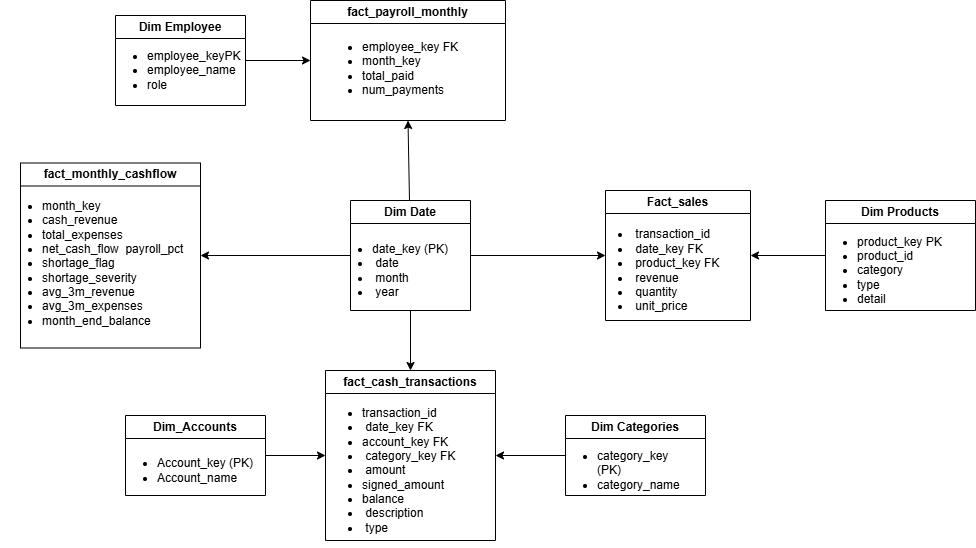

The diagram above was exported from draw.io. Its source (the exported page's mxGraphModel, read from the mxfile embedded in the PNG):
<mxGraphModel dx="1016" dy="645" grid="1" gridSize="10" guides="1" tooltips="1" connect="1" arrows="1" fold="1" page="1" pageScale="1" pageWidth="850" pageHeight="1100" math="0" shadow="0">
  <root>
    <mxCell id="0" />
    <mxCell id="1" parent="0" />
    <mxCell id="qPpCIp2DuhUar8i36whm-22" edge="1" parent="1" source="qPpCIp2DuhUar8i36whm-10" style="rounded=0;orthogonalLoop=1;jettySize=auto;html=1;entryX=0.5;entryY=0;entryDx=0;entryDy=0;" target="qPpCIp2DuhUar8i36whm-20">
      <mxGeometry relative="1" as="geometry" />
    </mxCell>
    <mxCell id="qPpCIp2DuhUar8i36whm-51" edge="1" parent="1" source="qPpCIp2DuhUar8i36whm-10" style="rounded=0;orthogonalLoop=1;jettySize=auto;html=1;entryX=0.5;entryY=1;entryDx=0;entryDy=0;" target="qPpCIp2DuhUar8i36whm-46">
      <mxGeometry relative="1" as="geometry" />
    </mxCell>
    <mxCell id="qPpCIp2DuhUar8i36whm-52" edge="1" parent="1" source="qPpCIp2DuhUar8i36whm-10" style="edgeStyle=orthogonalEdgeStyle;rounded=0;orthogonalLoop=1;jettySize=auto;html=1;" target="qPpCIp2DuhUar8i36whm-29">
      <mxGeometry relative="1" as="geometry" />
    </mxCell>
    <mxCell id="qPpCIp2DuhUar8i36whm-53" edge="1" parent="1" source="qPpCIp2DuhUar8i36whm-10" style="rounded=0;orthogonalLoop=1;jettySize=auto;html=1;" target="qPpCIp2DuhUar8i36whm-36">
      <mxGeometry relative="1" as="geometry" />
    </mxCell>
    <mxCell id="qPpCIp2DuhUar8i36whm-10" parent="1" style="swimlane;whiteSpace=wrap;html=1;" value="Dim Date" vertex="1">
      <mxGeometry height="110" width="120" x="665" y="320" as="geometry" />
    </mxCell>
    <mxCell id="qPpCIp2DuhUar8i36whm-11" parent="qPpCIp2DuhUar8i36whm-10" style="text;html=1;whiteSpace=wrap;strokeColor=none;fillColor=none;align=left;verticalAlign=middle;rounded=0;" value="&lt;ul&gt;&lt;li&gt;date_key (PK)&amp;nbsp;&lt;/li&gt;&lt;li&gt;&amp;nbsp;date&amp;nbsp;&lt;/li&gt;&lt;li&gt;&amp;nbsp;month&lt;/li&gt;&lt;li&gt;&lt;span style=&quot;background-color: transparent; color: light-dark(rgb(0, 0, 0), rgb(255, 255, 255));&quot;&gt;&amp;nbsp;year&lt;/span&gt;&lt;/li&gt;&lt;/ul&gt;" vertex="1">
      <mxGeometry height="100" width="140" x="-20" y="20" as="geometry" />
    </mxCell>
    <mxCell id="qPpCIp2DuhUar8i36whm-55" edge="1" parent="1" source="qPpCIp2DuhUar8i36whm-16" style="edgeStyle=orthogonalEdgeStyle;rounded=0;orthogonalLoop=1;jettySize=auto;html=1;entryX=1;entryY=0.5;entryDx=0;entryDy=0;" target="qPpCIp2DuhUar8i36whm-20">
      <mxGeometry relative="1" as="geometry">
        <mxPoint x="810" y="590" as="targetPoint" />
      </mxGeometry>
    </mxCell>
    <mxCell id="qPpCIp2DuhUar8i36whm-16" parent="1" style="swimlane;whiteSpace=wrap;html=1;" value="Dim Categories" vertex="1">
      <mxGeometry height="80" width="140" x="880" y="535" as="geometry" />
    </mxCell>
    <mxCell id="qPpCIp2DuhUar8i36whm-17" parent="qPpCIp2DuhUar8i36whm-16" style="text;html=1;whiteSpace=wrap;strokeColor=none;fillColor=none;align=left;verticalAlign=middle;rounded=0;" value="&lt;ul&gt;&lt;li&gt;category_key (PK)&lt;/li&gt;&lt;li&gt;category_name&lt;/li&gt;&lt;/ul&gt;" vertex="1">
      <mxGeometry height="110" width="140" x="-10" as="geometry" />
    </mxCell>
    <mxCell id="qPpCIp2DuhUar8i36whm-54" edge="1" parent="1" source="qPpCIp2DuhUar8i36whm-18" style="rounded=0;orthogonalLoop=1;jettySize=auto;html=1;" target="qPpCIp2DuhUar8i36whm-20">
      <mxGeometry relative="1" as="geometry" />
    </mxCell>
    <mxCell id="qPpCIp2DuhUar8i36whm-18" parent="1" style="swimlane;whiteSpace=wrap;html=1;startSize=23;" value="Dim_Accounts " vertex="1">
      <mxGeometry height="80" width="140" x="440" y="535" as="geometry" />
    </mxCell>
    <mxCell id="qPpCIp2DuhUar8i36whm-19" parent="qPpCIp2DuhUar8i36whm-18" style="text;html=1;whiteSpace=wrap;strokeColor=none;fillColor=none;align=left;verticalAlign=middle;rounded=0;" value="&lt;ul&gt;&lt;li&gt;Account_key (PK)&lt;/li&gt;&lt;li&gt;Account_name&lt;/li&gt;&lt;/ul&gt;" vertex="1">
      <mxGeometry height="110" width="140" x="-10" as="geometry" />
    </mxCell>
    <mxCell id="qPpCIp2DuhUar8i36whm-20" parent="1" style="swimlane;whiteSpace=wrap;html=1;startSize=23;" value="fact_cash_transactions" vertex="1">
      <mxGeometry height="170" width="170" x="640" y="490" as="geometry" />
    </mxCell>
    <mxCell id="qPpCIp2DuhUar8i36whm-21" parent="qPpCIp2DuhUar8i36whm-20" style="text;html=1;whiteSpace=wrap;strokeColor=none;fillColor=none;align=left;verticalAlign=middle;rounded=0;" value="&lt;ul&gt;&lt;li&gt;transaction_id&amp;nbsp;&lt;/li&gt;&lt;li&gt;&amp;nbsp;date_key FK&amp;nbsp;&lt;/li&gt;&lt;li&gt;account_key FK&lt;/li&gt;&lt;li&gt;&amp;nbsp;category_key FK&amp;nbsp;&lt;/li&gt;&lt;li&gt;&amp;nbsp;amount&amp;nbsp;&lt;/li&gt;&lt;li&gt;signed_amount&amp;nbsp;&lt;/li&gt;&lt;li&gt;balance&amp;nbsp;&lt;/li&gt;&lt;li&gt;&amp;nbsp;description&amp;nbsp;&lt;/li&gt;&lt;li&gt;&amp;nbsp;type&amp;nbsp;&amp;nbsp;&lt;/li&gt;&lt;/ul&gt;" vertex="1">
      <mxGeometry height="100" width="140" x="-5" y="50" as="geometry" />
    </mxCell>
    <mxCell id="qPpCIp2DuhUar8i36whm-29" parent="1" style="swimlane;whiteSpace=wrap;html=1;" value="fact_monthly_cashflow" vertex="1">
      <mxGeometry height="185" width="180" x="335" y="282.5" as="geometry" />
    </mxCell>
    <mxCell id="qPpCIp2DuhUar8i36whm-31" parent="qPpCIp2DuhUar8i36whm-29" style="text;html=1;whiteSpace=wrap;strokeColor=none;fillColor=none;align=left;verticalAlign=middle;rounded=0;" value="&lt;ul&gt;&lt;li&gt;month_key &amp;nbsp;&lt;/li&gt;&lt;li&gt;cash_revenue&amp;nbsp;&lt;/li&gt;&lt;li&gt;total_expenses&amp;nbsp;&lt;/li&gt;&lt;li&gt;net_cash_flow &amp;nbsp;payroll_pct&amp;nbsp;&lt;/li&gt;&lt;li&gt;shortage_flag&amp;nbsp;&lt;/li&gt;&lt;li&gt;shortage_severity&amp;nbsp;&lt;/li&gt;&lt;li&gt;avg_3m_revenue&amp;nbsp;&lt;/li&gt;&lt;li&gt;avg_3m_expenses&amp;nbsp;&lt;/li&gt;&lt;li&gt;&lt;span style=&quot;background-color: transparent; color: light-dark(rgb(0, 0, 0), rgb(255, 255, 255));&quot;&gt;month_end_balance&amp;nbsp;&amp;nbsp;&lt;/span&gt;&lt;/li&gt;&lt;/ul&gt;" vertex="1">
      <mxGeometry height="130" width="250" x="-20" y="35" as="geometry" />
    </mxCell>
    <mxCell id="qPpCIp2DuhUar8i36whm-43" edge="1" parent="1" source="qPpCIp2DuhUar8i36whm-34" style="edgeStyle=orthogonalEdgeStyle;rounded=0;orthogonalLoop=1;jettySize=auto;html=1;entryX=1;entryY=0.5;entryDx=0;entryDy=0;" target="qPpCIp2DuhUar8i36whm-36">
      <mxGeometry relative="1" as="geometry" />
    </mxCell>
    <mxCell id="qPpCIp2DuhUar8i36whm-34" parent="1" style="swimlane;whiteSpace=wrap;html=1;" value="Dim Products" vertex="1">
      <mxGeometry height="110" width="150" x="1140" y="320" as="geometry" />
    </mxCell>
    <mxCell id="qPpCIp2DuhUar8i36whm-35" parent="qPpCIp2DuhUar8i36whm-34" style="text;html=1;whiteSpace=wrap;strokeColor=none;fillColor=none;align=left;verticalAlign=middle;rounded=0;" value="&lt;ul&gt;&lt;li&gt;product_key PK&amp;nbsp;&amp;nbsp;&lt;/li&gt;&lt;li&gt;product_id&amp;nbsp;&lt;/li&gt;&lt;li&gt;category&amp;nbsp;&amp;nbsp;&lt;/li&gt;&lt;li&gt;type&lt;/li&gt;&lt;li&gt;&lt;span style=&quot;background-color: transparent; color: light-dark(rgb(0, 0, 0), rgb(255, 255, 255));&quot;&gt;detail&amp;nbsp;&amp;nbsp;&lt;/span&gt;&lt;/li&gt;&lt;/ul&gt;" vertex="1">
      <mxGeometry height="80" width="140" x="-10" y="30" as="geometry" />
    </mxCell>
    <mxCell id="qPpCIp2DuhUar8i36whm-36" parent="1" style="swimlane;whiteSpace=wrap;html=1;" value="Fact_sales" vertex="1">
      <mxGeometry height="130" width="145" x="920" y="310" as="geometry" />
    </mxCell>
    <mxCell id="qPpCIp2DuhUar8i36whm-37" parent="qPpCIp2DuhUar8i36whm-36" style="text;html=1;whiteSpace=wrap;strokeColor=none;fillColor=none;align=left;verticalAlign=middle;rounded=0;" value="&lt;div&gt;&lt;ul&gt;&lt;li&gt;&amp;nbsp;transaction_id&amp;nbsp;&lt;/li&gt;&lt;li&gt;&amp;nbsp;date_key FK&amp;nbsp; &amp;nbsp;&amp;nbsp;&lt;/li&gt;&lt;li&gt;&amp;nbsp;product_key FK&amp;nbsp;&lt;/li&gt;&lt;li&gt;&amp;nbsp;revenue&amp;nbsp; &amp;nbsp; &amp;nbsp; &amp;nbsp;&amp;nbsp;&lt;/li&gt;&lt;li&gt;&amp;nbsp;quantity&amp;nbsp; &amp;nbsp; &amp;nbsp; &amp;nbsp;&lt;/li&gt;&lt;li&gt;&amp;nbsp;unit_price&amp;nbsp;&lt;/li&gt;&lt;/ul&gt;&lt;/div&gt;" vertex="1">
      <mxGeometry height="100" width="155" x="-15" y="30" as="geometry" />
    </mxCell>
    <mxCell id="qPpCIp2DuhUar8i36whm-50" edge="1" parent="1" source="qPpCIp2DuhUar8i36whm-45" style="edgeStyle=orthogonalEdgeStyle;rounded=0;orthogonalLoop=1;jettySize=auto;html=1;entryX=0;entryY=0.5;entryDx=0;entryDy=0;" target="qPpCIp2DuhUar8i36whm-46">
      <mxGeometry relative="1" as="geometry" />
    </mxCell>
    <mxCell id="qPpCIp2DuhUar8i36whm-45" parent="1" style="swimlane;whiteSpace=wrap;html=1;" value="Dim Employee" vertex="1">
      <mxGeometry height="90" width="130" x="430" y="135" as="geometry" />
    </mxCell>
    <mxCell id="qPpCIp2DuhUar8i36whm-47" parent="qPpCIp2DuhUar8i36whm-45" style="text;html=1;whiteSpace=wrap;strokeColor=none;fillColor=none;align=left;verticalAlign=middle;rounded=0;" value="&lt;div&gt;&lt;ul&gt;&lt;li&gt;employee_keyPK&amp;nbsp;&lt;/li&gt;&lt;li&gt;employee_name&lt;/li&gt;&lt;li&gt;role&lt;/li&gt;&lt;/ul&gt;&lt;/div&gt;" vertex="1">
      <mxGeometry height="30" width="60" x="-10" y="40" as="geometry" />
    </mxCell>
    <mxCell id="qPpCIp2DuhUar8i36whm-46" parent="1" style="swimlane;whiteSpace=wrap;html=1;" value="fact_payroll_monthly" vertex="1">
      <mxGeometry height="120" width="195" x="625" y="120" as="geometry" />
    </mxCell>
    <mxCell id="qPpCIp2DuhUar8i36whm-48" parent="qPpCIp2DuhUar8i36whm-46" style="text;html=1;whiteSpace=wrap;strokeColor=none;fillColor=none;align=left;verticalAlign=middle;rounded=0;" value="&lt;div&gt;&lt;ul&gt;&lt;li&gt;employee_key FK&lt;/li&gt;&lt;li&gt;month_key&amp;nbsp;&lt;/li&gt;&lt;li&gt;total_paid&lt;/li&gt;&lt;li&gt;num_payments&lt;/li&gt;&lt;/ul&gt;&lt;/div&gt;" vertex="1">
      <mxGeometry height="75" width="160" x="10" y="30" as="geometry" />
    </mxCell>
  </root>
</mxGraphModel>